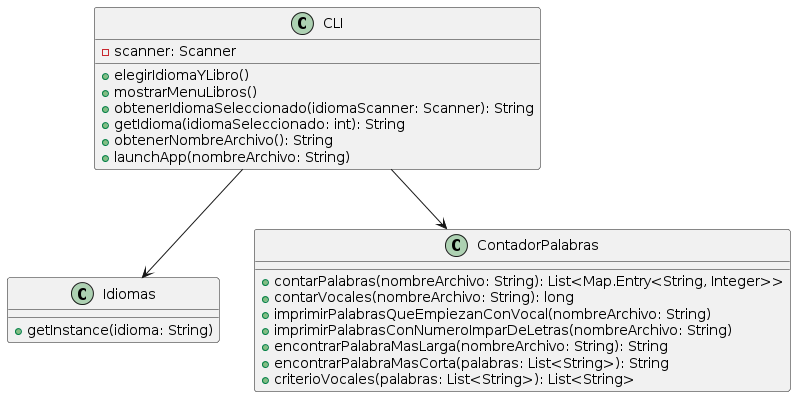

The diagram above was rendered by PlantUML. Its source (embedded in the PNG):
@startuml
class CLI {
    - scanner: Scanner
    + elegirIdiomaYLibro()
    + mostrarMenuLibros()
    + obtenerIdiomaSeleccionado(idiomaScanner: Scanner): String
    + getIdioma(idiomaSeleccionado: int): String
    + obtenerNombreArchivo(): String
    + launchApp(nombreArchivo: String)
}

class Idiomas {
    + getInstance(idioma: String)
}

class ContadorPalabras {
    + contarPalabras(nombreArchivo: String): List<Map.Entry<String, Integer>>
    + contarVocales(nombreArchivo: String): long
    + imprimirPalabrasQueEmpiezanConVocal(nombreArchivo: String)
    + imprimirPalabrasConNumeroImparDeLetras(nombreArchivo: String)
    + encontrarPalabraMasLarga(nombreArchivo: String): String
    + encontrarPalabraMasCorta(palabras: List<String>): String
    + criterioVocales(palabras: List<String>): List<String>
}

CLI --> Idiomas
CLI --> ContadorPalabras
@enduml